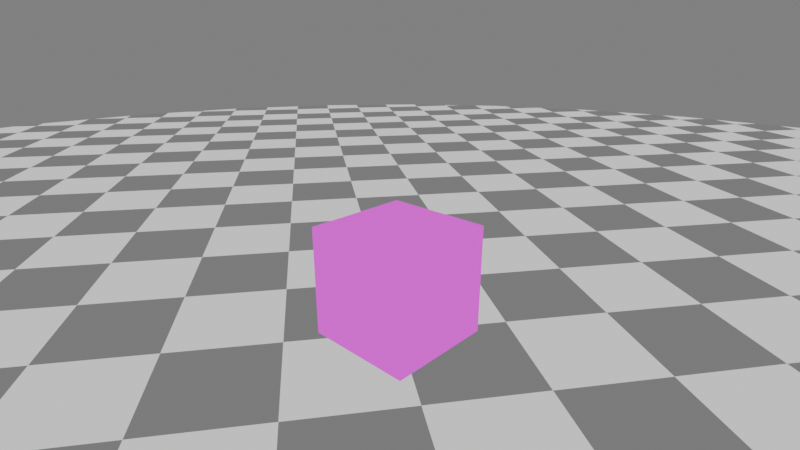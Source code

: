 # Source: sample1.blend  (saved by Blender 5.1.29; exported with 4.5.12 LTS)
import bpy
from mathutils import Matrix  # noqa: F401  (used for matrix-valued properties, if any)

bpy.ops.wm.read_factory_settings(use_empty=True)
scene = bpy.context.scene
scene.name = 'Scene'

# ---- collections
col_collection = bpy.data.collections.new('Collection'); scene.collection.children.link(col_collection)

# ---- images (referenced by path relative to the original .blend; pixels are not part of the script)
import os
ASSET_DIR = os.environ.get("B2B_ASSET_DIR", "")  # directory of the original .blend (textures are referenced by path, not embedded)
HERE = os.path.dirname(os.path.abspath(__file__))  # packed textures are extracted next to this script under _unpacked/

def load_image(name, relpath, width, height, colorspace="sRGB"):
    """Load a texture the original file referenced (path relative to the .blend, or extracted next to this script)."""
    p = next((c for c in (os.path.join(HERE, relpath), os.path.join(ASSET_DIR, relpath)) if relpath and os.path.exists(c)), "")
    if p:
        img = bpy.data.images.load(p, check_existing=True)
        img.name = name
    else:  # same state as the original file: an image datablock whose file is absent (Cycles renders it pink)
        img = bpy.data.images.new(name, width, height)
        img.source = "FILE"
        img.filepath = "//" + (relpath or name)
    img.colorspace_settings.name = colorspace
    return img
img_color = load_image('color', '', 1024, 1024, 'sRGB')

# ---- materials (node trees are filled in below, after node groups)
mat_material = bpy.data.materials.new('Material')
mat_material.alpha_threshold = 0.0
mat_material.use_backface_culling_lightprobe_volume = False
mat_material.use_transparent_shadow = False
mat_material.roughness = 0.5
mat_material.line_color = (0.0, 0.0, 0.0, 1.0)
mat_material_001 = bpy.data.materials.new('Material.001')

# ---- material node trees
mat_material.use_nodes = True; mat_material.node_tree.nodes.clear()
_N = mat_material.node_tree.nodes; _L = mat_material.node_tree.links
n0 = _N.new('ShaderNodeOutputMaterial'); n0.name = 'Material Output'; n0.location = (301, 230)
n1 = _N.new('ShaderNodeTexImage'); n1.name = 'Image Texture'; n1.location = (-367, 254)
n1.image = img_color
_L.new(n1.outputs[0], n0.inputs[0])
n0.is_active_output = True
mat_material_001.use_nodes = True; mat_material_001.node_tree.nodes.clear()
_N = mat_material_001.node_tree.nodes; _L = mat_material_001.node_tree.links
n0 = _N.new('ShaderNodeOutputMaterial'); n0.name = 'Material Output'; n0.location = (200, 100)
n1 = _N.new('ShaderNodeTexChecker'); n1.name = 'Checker Texture'; n1.location = (-193, 58)
n1.inputs[3].default_value = 0.5
n2 = _N.new('ShaderNodeNewGeometry'); n2.name = 'Geometry'; n2.location = (-702, 127)
_L.new(n2.outputs[0], n1.inputs[0])
_L.new(n1.outputs[0], n0.inputs[0])
n0.is_active_output = True

# ---- world
world_world = bpy.data.worlds.new('World'); scene.world = world_world
world_world.use_nodes = True; world_world.node_tree.nodes.clear()
_N = world_world.node_tree.nodes; _L = world_world.node_tree.links
n0 = _N.new('ShaderNodeOutputWorld'); n0.name = 'World Output'; n0.location = (300, 300)
n1 = _N.new('ShaderNodeBackground'); n1.name = 'Background'; n1.location = (10, 300)
n1.inputs[0].default_value = (0.05088, 0.05088, 0.05088, 1.0)
n1.inputs[1].default_value = 4.3
_L.new(n1.outputs[0], n0.inputs[0])
n0.is_active_output = True
world_world.color = (0.05088, 0.05088, 0.05088)
world_world.sun_shadow_jitter_overblur = 0.0

# ---- cameras
cam_camera = bpy.data.cameras.new('Camera')
cam_camera.lens = 24.0
cam_camera.ortho_scale = 7.314

# ---- lights
light_sun = bpy.data.lights.new('Sun', 'SUN')
light_sun.energy = 1.0
light_point = bpy.data.lights.new('Point', 'POINT')
light_point.energy = 1000.0

# ---- meshes
me_cube = bpy.data.meshes.new('Cube')
me_cube.from_pydata([(1.0, 1.0, 1.0), (1.0, 1.0, -1.0), (1.0, -1.0, 1.0), (1.0, -1.0, -1.0), (-1.0, 1.0, 1.0), (-1.0, 1.0, -1.0), (-1.0, -1.0, 1.0), (-1.0, -1.0, -1.0)], [], [(0, 4, 6, 2), (3, 2, 6, 7), (7, 6, 4, 5), (5, 1, 3, 7), (1, 0, 2, 3), (5, 4, 0, 1)])
_uv = me_cube.uv_layers.new(name='UVMap')
_uv.uv.foreach_set('vector', [0.625, 0.5, 0.875, 0.5, 0.875, 0.75, 0.625, 0.75, 0.375, 0.75, 0.625, 0.75, 0.625, 1.0, 0.375, 1.0, 0.375, 0.0, 0.625, 0.0, 0.625, 0.25, 0.375, 0.25, 0.125, 0.5, 0.375, 0.5, 0.375, 0.75, 0.125, 0.75, 0.375, 0.5, 0.625, 0.5, 0.625, 0.75, 0.375, 0.75, 0.375, 0.25, 0.625, 0.25, 0.625, 0.5, 0.375, 0.5])
me_cube.materials.append(mat_material)
me_cube.use_mirror_vertex_groups = False
me_cube.update()
me_plane = bpy.data.meshes.new('Plane')
me_plane.from_pydata([(-1.0, -1.0, 0.0), (1.0, -1.0, 0.0), (-1.0, 1.0, 0.0), (1.0, 1.0, 0.0)], [], [(0, 1, 3, 2)])
_uv = me_plane.uv_layers.new(name='UVMap')
_uv.uv.foreach_set('vector', [0.0, 0.0, 1.0, 0.0, 1.0, 1.0, 0.0, 1.0])
me_plane.update()
me_circle = bpy.data.meshes.new('Circle')
me_circle.from_pydata([(2.206e-08, 2.822, 0.0), (-0.5506, 2.768, 0.0), (-1.08, 2.608, 0.0), (-1.568, 2.347, 0.0), (-1.996, 1.996, 0.0), (-2.347, 1.568, 0.0), (-2.608, 1.08, 0.0), (-2.768, 0.5506, 0.0), (-2.822, -2.716e-08, 0.0), (-2.768, -0.5506, 0.0), (-2.608, -1.08, 0.0), (-2.347, -1.568, 0.0), (-1.996, -1.996, 0.0), (-1.568, -2.347, 0.0), (-1.08, -2.608, 0.0), (-0.5506, -2.768, 0.0), (2.206e-08, -2.822, 0.0), (0.5506, -2.768, 0.0), (1.08, -2.608, 0.0), (1.568, -2.347, 0.0), (1.996, -1.996, 0.0), (2.347, -1.568, 0.0), (2.608, -1.08, 0.0), (2.768, -0.5506, 0.0), (2.822, -2.716e-08, 0.0), (2.768, 0.5506, 0.0), (2.608, 1.08, 0.0), (2.347, 1.568, 0.0), (1.996, 1.996, 0.0), (1.568, 2.347, 0.0), (1.08, 2.608, 0.0), (0.5506, 2.768, 0.0)], [], [(1, 2, 3, 4, 5, 6, 7, 8, 9, 10, 11, 12, 13, 14, 15, 16, 17, 18, 19, 20, 21, 22, 23, 24, 25, 26, 27, 28, 29, 30, 31, 0)])
_uv = me_circle.uv_layers.new(name='UVMap')
_uv.uv.foreach_set('vector', [0.0, 0.0, 0.0, 0.0, 0.0, 0.0, 0.0, 0.0, 0.0, 0.0, 0.0, 0.0, 0.0, 0.0, 0.0, 0.0, 0.0, 0.0, 0.0, 0.0, 0.0, 0.0, 0.0, 0.0, 0.0, 0.0, 0.0, 0.0, 0.0, 0.0, 0.0, 0.0, 0.0, 0.0, 0.0, 0.0, 0.0, 0.0, 0.0, 0.0, 0.0, 0.0, 0.0, 0.0, 0.0, 0.0, 0.0, 0.0, 0.0, 0.0, 0.0, 0.0, 0.0, 0.0, 0.0, 0.0, 0.0, 0.0, 0.0, 0.0, 0.0, 0.0, 0.0, 0.0])
me_circle.materials.append(mat_material_001)
me_circle.update()

# ---- objects
ob_cube = bpy.data.objects.new('Cube', me_cube)
ob_camera = bpy.data.objects.new('Camera', cam_camera)
ob_plane = bpy.data.objects.new('Plane', me_plane)
ob_sun = bpy.data.objects.new('Sun', light_sun)
ob_point = bpy.data.objects.new('Point', light_point)
ob_circle = bpy.data.objects.new('Circle', me_circle)

# ---- transforms, parenting, visibility, modifiers, constraints
ob_cube.location = (0.0, 0.0, 0.9967)
ob_cube.rotation_euler = (0.0, -0.0, 0.6379)
ob_cube.lock_rotations_4d = False
ob_cube.empty_display_type = 'ARROWS'
ob_cube.lineart.crease_threshold = 0.0
ob_camera.location = (-8.104, 1.353, 5.073)
ob_camera.rotation_euler = (1.215, -7.504e-07, -1.74)
ob_camera.lock_rotations_4d = False
ob_camera.empty_display_type = 'ARROWS'
ob_camera.color = (0.0, 0.0, 0.0, 0.0)
ob_camera.display_type = 'WIRE'
ob_camera.lineart.crease_threshold = 0.0
ob_plane.location = (0.0, 0.0, 0.0)
ob_plane.scale = (6.77, 6.77, 6.77)
ob_plane.hide_render = True
ob_sun.location = (0.0, 0.0, 0.0)
ob_sun.rotation_euler = (-0.5451, -0.0, -0.8464)
ob_sun.hide_render = True
ob_point.location = (3.657, 3.17, 6.802)
ob_point.hide_render = True
ob_circle.location = (0.0, 0.0, 0.0)
ob_circle.scale = (10.47, 10.47, 10.47)

# ---- collection membership
col_collection.objects.link(ob_cube)
col_collection.objects.link(ob_camera)
col_collection.objects.link(ob_plane)
col_collection.objects.link(ob_sun)
col_collection.objects.link(ob_point)
col_collection.objects.link(ob_circle)

# ---- scene / render settings (as saved in the file)
scene.camera = ob_camera
scene.frame_start = 1; scene.frame_end = 250; scene.frame_set(1)
scene.render.engine = 'BLENDER_EEVEE_NEXT'
scene.render.bake_bias = 0.0
scene.render.bake_samples = 0
bpy.context.view_layer.update()

# ---- added for rendering (the .blend has no usable light): sun
light_auto_sun = bpy.data.lights.new('AutoSun', 'SUN')
light_auto_sun.energy = 3.0
light_auto_sun.angle = 0.0523599
ob_auto_sun = bpy.data.objects.new('AutoSun', light_auto_sun)
scene.collection.objects.link(ob_auto_sun)
ob_auto_sun.rotation_euler = (0.872665, 0.174533, 0.523599)
bpy.context.view_layer.update()

